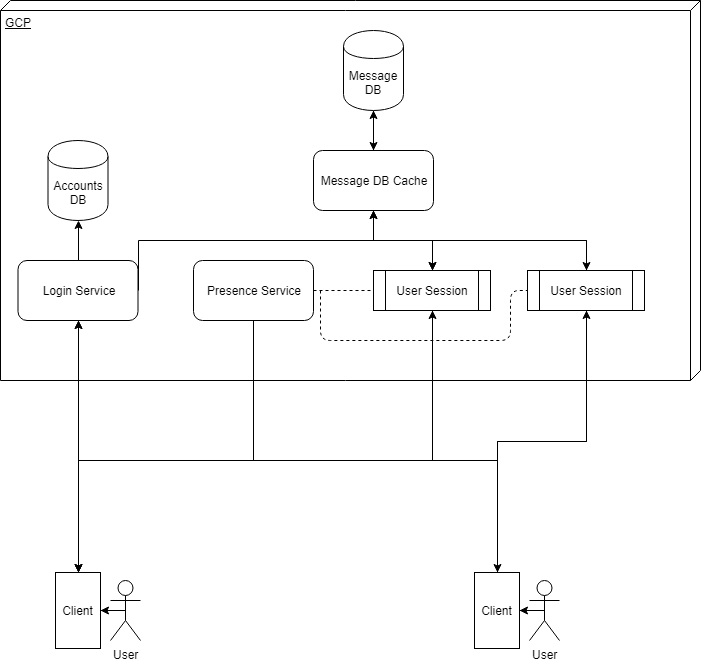

The diagram above was exported from draw.io. Its source (the exported page's mxGraphModel, read from the mxfile embedded in the PNG):
<mxGraphModel dx="1222" dy="1107" grid="1" gridSize="10" guides="1" tooltips="1" connect="1" arrows="1" fold="1" page="1" pageScale="1" pageWidth="827" pageHeight="1169" math="0" shadow="0">
  <root>
    <mxCell id="0" />
    <mxCell id="1" parent="0" />
    <mxCell id="2" value="GCP" style="verticalAlign=top;align=left;spacingTop=8;spacingLeft=2;spacingRight=12;shape=cube;size=10;direction=south;fontStyle=4;html=1;" vertex="1" parent="1">
      <mxGeometry x="40" y="60" width="700" height="380" as="geometry" />
    </mxCell>
    <mxCell id="3" style="edgeStyle=orthogonalEdgeStyle;rounded=0;orthogonalLoop=1;jettySize=auto;html=1;exitX=0.5;exitY=1;exitDx=0;exitDy=0;" edge="1" source="4" parent="1">
      <mxGeometry relative="1" as="geometry">
        <mxPoint x="413" y="210" as="targetPoint" />
      </mxGeometry>
    </mxCell>
    <mxCell id="4" value="Message DB" style="shape=cylinder;whiteSpace=wrap;html=1;boundedLbl=1;backgroundOutline=1;" vertex="1" parent="1">
      <mxGeometry x="383" y="90" width="60" height="80" as="geometry" />
    </mxCell>
    <mxCell id="5" style="edgeStyle=orthogonalEdgeStyle;rounded=0;orthogonalLoop=1;jettySize=auto;html=1;exitX=0.5;exitY=1;exitDx=0;exitDy=0;entryX=0.5;entryY=0;entryDx=0;entryDy=0;" edge="1" source="8" target="14" parent="1">
      <mxGeometry relative="1" as="geometry" />
    </mxCell>
    <mxCell id="6" style="edgeStyle=orthogonalEdgeStyle;rounded=0;orthogonalLoop=1;jettySize=auto;html=1;exitX=0.5;exitY=0;exitDx=0;exitDy=0;" edge="1" source="8" target="4" parent="1">
      <mxGeometry relative="1" as="geometry" />
    </mxCell>
    <mxCell id="7" style="edgeStyle=orthogonalEdgeStyle;rounded=0;orthogonalLoop=1;jettySize=auto;html=1;exitX=0.5;exitY=1;exitDx=0;exitDy=0;entryX=0.5;entryY=0;entryDx=0;entryDy=0;" edge="1" source="8" target="11" parent="1">
      <mxGeometry relative="1" as="geometry" />
    </mxCell>
    <mxCell id="8" value="Message DB Cache" style="rounded=1;whiteSpace=wrap;html=1;" vertex="1" parent="1">
      <mxGeometry x="353" y="210" width="120" height="60" as="geometry" />
    </mxCell>
    <mxCell id="9" style="edgeStyle=orthogonalEdgeStyle;rounded=0;orthogonalLoop=1;jettySize=auto;html=1;exitX=0.5;exitY=0;exitDx=0;exitDy=0;entryX=0.5;entryY=1;entryDx=0;entryDy=0;" edge="1" source="11" target="8" parent="1">
      <mxGeometry relative="1" as="geometry" />
    </mxCell>
    <mxCell id="10" style="edgeStyle=orthogonalEdgeStyle;rounded=0;orthogonalLoop=1;jettySize=auto;html=1;exitX=0.5;exitY=1;exitDx=0;exitDy=0;" edge="1" source="11" target="30" parent="1">
      <mxGeometry relative="1" as="geometry" />
    </mxCell>
    <mxCell id="11" value="User Session" style="shape=process;whiteSpace=wrap;html=1;backgroundOutline=1;" vertex="1" parent="1">
      <mxGeometry x="567" y="330" width="117" height="40" as="geometry" />
    </mxCell>
    <mxCell id="12" style="edgeStyle=orthogonalEdgeStyle;rounded=0;orthogonalLoop=1;jettySize=auto;html=1;exitX=0.5;exitY=1;exitDx=0;exitDy=0;entryX=0.5;entryY=0;entryDx=0;entryDy=0;" edge="1" source="14" target="25" parent="1">
      <mxGeometry relative="1" as="geometry">
        <Array as="points">
          <mxPoint x="472" y="520" />
          <mxPoint x="118" y="520" />
        </Array>
      </mxGeometry>
    </mxCell>
    <mxCell id="13" style="edgeStyle=orthogonalEdgeStyle;rounded=0;orthogonalLoop=1;jettySize=auto;html=1;exitX=0.5;exitY=0;exitDx=0;exitDy=0;entryX=0.5;entryY=1;entryDx=0;entryDy=0;" edge="1" source="14" target="8" parent="1">
      <mxGeometry relative="1" as="geometry" />
    </mxCell>
    <mxCell id="14" value="User Session" style="shape=process;whiteSpace=wrap;html=1;backgroundOutline=1;" vertex="1" parent="1">
      <mxGeometry x="413" y="330" width="117" height="40" as="geometry" />
    </mxCell>
    <mxCell id="15" style="edgeStyle=orthogonalEdgeStyle;rounded=0;orthogonalLoop=1;jettySize=auto;html=1;exitX=0.5;exitY=1;exitDx=0;exitDy=0;" edge="1" source="18" target="25" parent="1">
      <mxGeometry relative="1" as="geometry" />
    </mxCell>
    <mxCell id="16" style="edgeStyle=orthogonalEdgeStyle;rounded=0;orthogonalLoop=1;jettySize=auto;html=1;exitX=0.5;exitY=0;exitDx=0;exitDy=0;entryX=0.5;entryY=1;entryDx=0;entryDy=0;" edge="1" source="18" target="33" parent="1">
      <mxGeometry relative="1" as="geometry" />
    </mxCell>
    <mxCell id="17" style="edgeStyle=orthogonalEdgeStyle;rounded=0;orthogonalLoop=1;jettySize=auto;html=1;exitX=1;exitY=0.5;exitDx=0;exitDy=0;entryX=0.5;entryY=0;entryDx=0;entryDy=0;" edge="1" source="18" target="14" parent="1">
      <mxGeometry relative="1" as="geometry">
        <Array as="points">
          <mxPoint x="178" y="300" />
          <mxPoint x="472" y="300" />
        </Array>
      </mxGeometry>
    </mxCell>
    <mxCell id="18" value="Login Service" style="rounded=1;whiteSpace=wrap;html=1;" vertex="1" parent="1">
      <mxGeometry x="57.5" y="320" width="120" height="60" as="geometry" />
    </mxCell>
    <mxCell id="19" style="edgeStyle=orthogonalEdgeStyle;rounded=0;orthogonalLoop=1;jettySize=auto;html=1;exitX=0.5;exitY=1;exitDx=0;exitDy=0;entryX=0.5;entryY=0;entryDx=0;entryDy=0;" edge="1" source="20" target="25" parent="1">
      <mxGeometry relative="1" as="geometry">
        <Array as="points">
          <mxPoint x="293" y="520" />
          <mxPoint x="118" y="520" />
        </Array>
      </mxGeometry>
    </mxCell>
    <mxCell id="20" value="Presence Service" style="rounded=1;whiteSpace=wrap;html=1;" vertex="1" parent="1">
      <mxGeometry x="233" y="320" width="120" height="60" as="geometry" />
    </mxCell>
    <mxCell id="21" style="edgeStyle=orthogonalEdgeStyle;rounded=0;orthogonalLoop=1;jettySize=auto;html=1;exitX=0.5;exitY=0.5;exitDx=0;exitDy=0;exitPerimeter=0;" edge="1" source="22" target="25" parent="1">
      <mxGeometry relative="1" as="geometry" />
    </mxCell>
    <mxCell id="22" value="User" style="shape=umlActor;verticalLabelPosition=bottom;labelBackgroundColor=#ffffff;verticalAlign=top;html=1;outlineConnect=0;" vertex="1" parent="1">
      <mxGeometry x="150" y="640" width="30" height="60" as="geometry" />
    </mxCell>
    <mxCell id="23" style="edgeStyle=orthogonalEdgeStyle;rounded=0;orthogonalLoop=1;jettySize=auto;html=1;exitX=0.5;exitY=0;exitDx=0;exitDy=0;entryX=0.5;entryY=1;entryDx=0;entryDy=0;" edge="1" source="25" target="18" parent="1">
      <mxGeometry relative="1" as="geometry" />
    </mxCell>
    <mxCell id="24" style="edgeStyle=orthogonalEdgeStyle;rounded=0;orthogonalLoop=1;jettySize=auto;html=1;exitX=0.5;exitY=0;exitDx=0;exitDy=0;entryX=0.5;entryY=1;entryDx=0;entryDy=0;" edge="1" source="25" target="14" parent="1">
      <mxGeometry relative="1" as="geometry">
        <Array as="points">
          <mxPoint x="118" y="520" />
          <mxPoint x="472" y="520" />
        </Array>
      </mxGeometry>
    </mxCell>
    <mxCell id="25" value="Client" style="rounded=0;whiteSpace=wrap;html=1;" vertex="1" parent="1">
      <mxGeometry x="95" y="632" width="45" height="76" as="geometry" />
    </mxCell>
    <mxCell id="26" style="edgeStyle=orthogonalEdgeStyle;rounded=0;orthogonalLoop=1;jettySize=auto;html=1;exitX=0.5;exitY=0.5;exitDx=0;exitDy=0;exitPerimeter=0;" edge="1" source="27" target="30" parent="1">
      <mxGeometry relative="1" as="geometry" />
    </mxCell>
    <mxCell id="27" value="User" style="shape=umlActor;verticalLabelPosition=bottom;labelBackgroundColor=#ffffff;verticalAlign=top;html=1;outlineConnect=0;" vertex="1" parent="1">
      <mxGeometry x="569" y="640" width="30" height="60" as="geometry" />
    </mxCell>
    <mxCell id="28" style="edgeStyle=orthogonalEdgeStyle;rounded=0;orthogonalLoop=1;jettySize=auto;html=1;exitX=0.5;exitY=0;exitDx=0;exitDy=0;entryX=0.5;entryY=1;entryDx=0;entryDy=0;" edge="1" source="30" target="11" parent="1">
      <mxGeometry relative="1" as="geometry" />
    </mxCell>
    <mxCell id="29" style="edgeStyle=orthogonalEdgeStyle;rounded=0;orthogonalLoop=1;jettySize=auto;html=1;exitX=0.5;exitY=0;exitDx=0;exitDy=0;entryX=0.5;entryY=1;entryDx=0;entryDy=0;" edge="1" source="30" target="18" parent="1">
      <mxGeometry relative="1" as="geometry">
        <Array as="points">
          <mxPoint x="537" y="520" />
          <mxPoint x="118" y="520" />
        </Array>
      </mxGeometry>
    </mxCell>
    <mxCell id="30" value="Client" style="rounded=0;whiteSpace=wrap;html=1;" vertex="1" parent="1">
      <mxGeometry x="514" y="632" width="45" height="76" as="geometry" />
    </mxCell>
    <mxCell id="31" value="" style="endArrow=none;dashed=1;html=1;exitX=1;exitY=0.5;exitDx=0;exitDy=0;entryX=0;entryY=0.5;entryDx=0;entryDy=0;" edge="1" source="20" target="14" parent="1">
      <mxGeometry width="50" height="50" relative="1" as="geometry">
        <mxPoint x="363" y="380" as="sourcePoint" />
        <mxPoint x="413" y="330" as="targetPoint" />
      </mxGeometry>
    </mxCell>
    <mxCell id="32" value="" style="endArrow=none;dashed=1;html=1;entryX=0;entryY=0.5;entryDx=0;entryDy=0;" edge="1" target="11" parent="1">
      <mxGeometry width="50" height="50" relative="1" as="geometry">
        <mxPoint x="360" y="350" as="sourcePoint" />
        <mxPoint x="630" y="370" as="targetPoint" />
        <Array as="points">
          <mxPoint x="360" y="400" />
          <mxPoint x="550" y="400" />
          <mxPoint x="550" y="350" />
        </Array>
      </mxGeometry>
    </mxCell>
    <mxCell id="33" value="Accounts DB" style="shape=cylinder;whiteSpace=wrap;html=1;boundedLbl=1;backgroundOutline=1;" vertex="1" parent="1">
      <mxGeometry x="87.5" y="200" width="60" height="80" as="geometry" />
    </mxCell>
  </root>
</mxGraphModel>